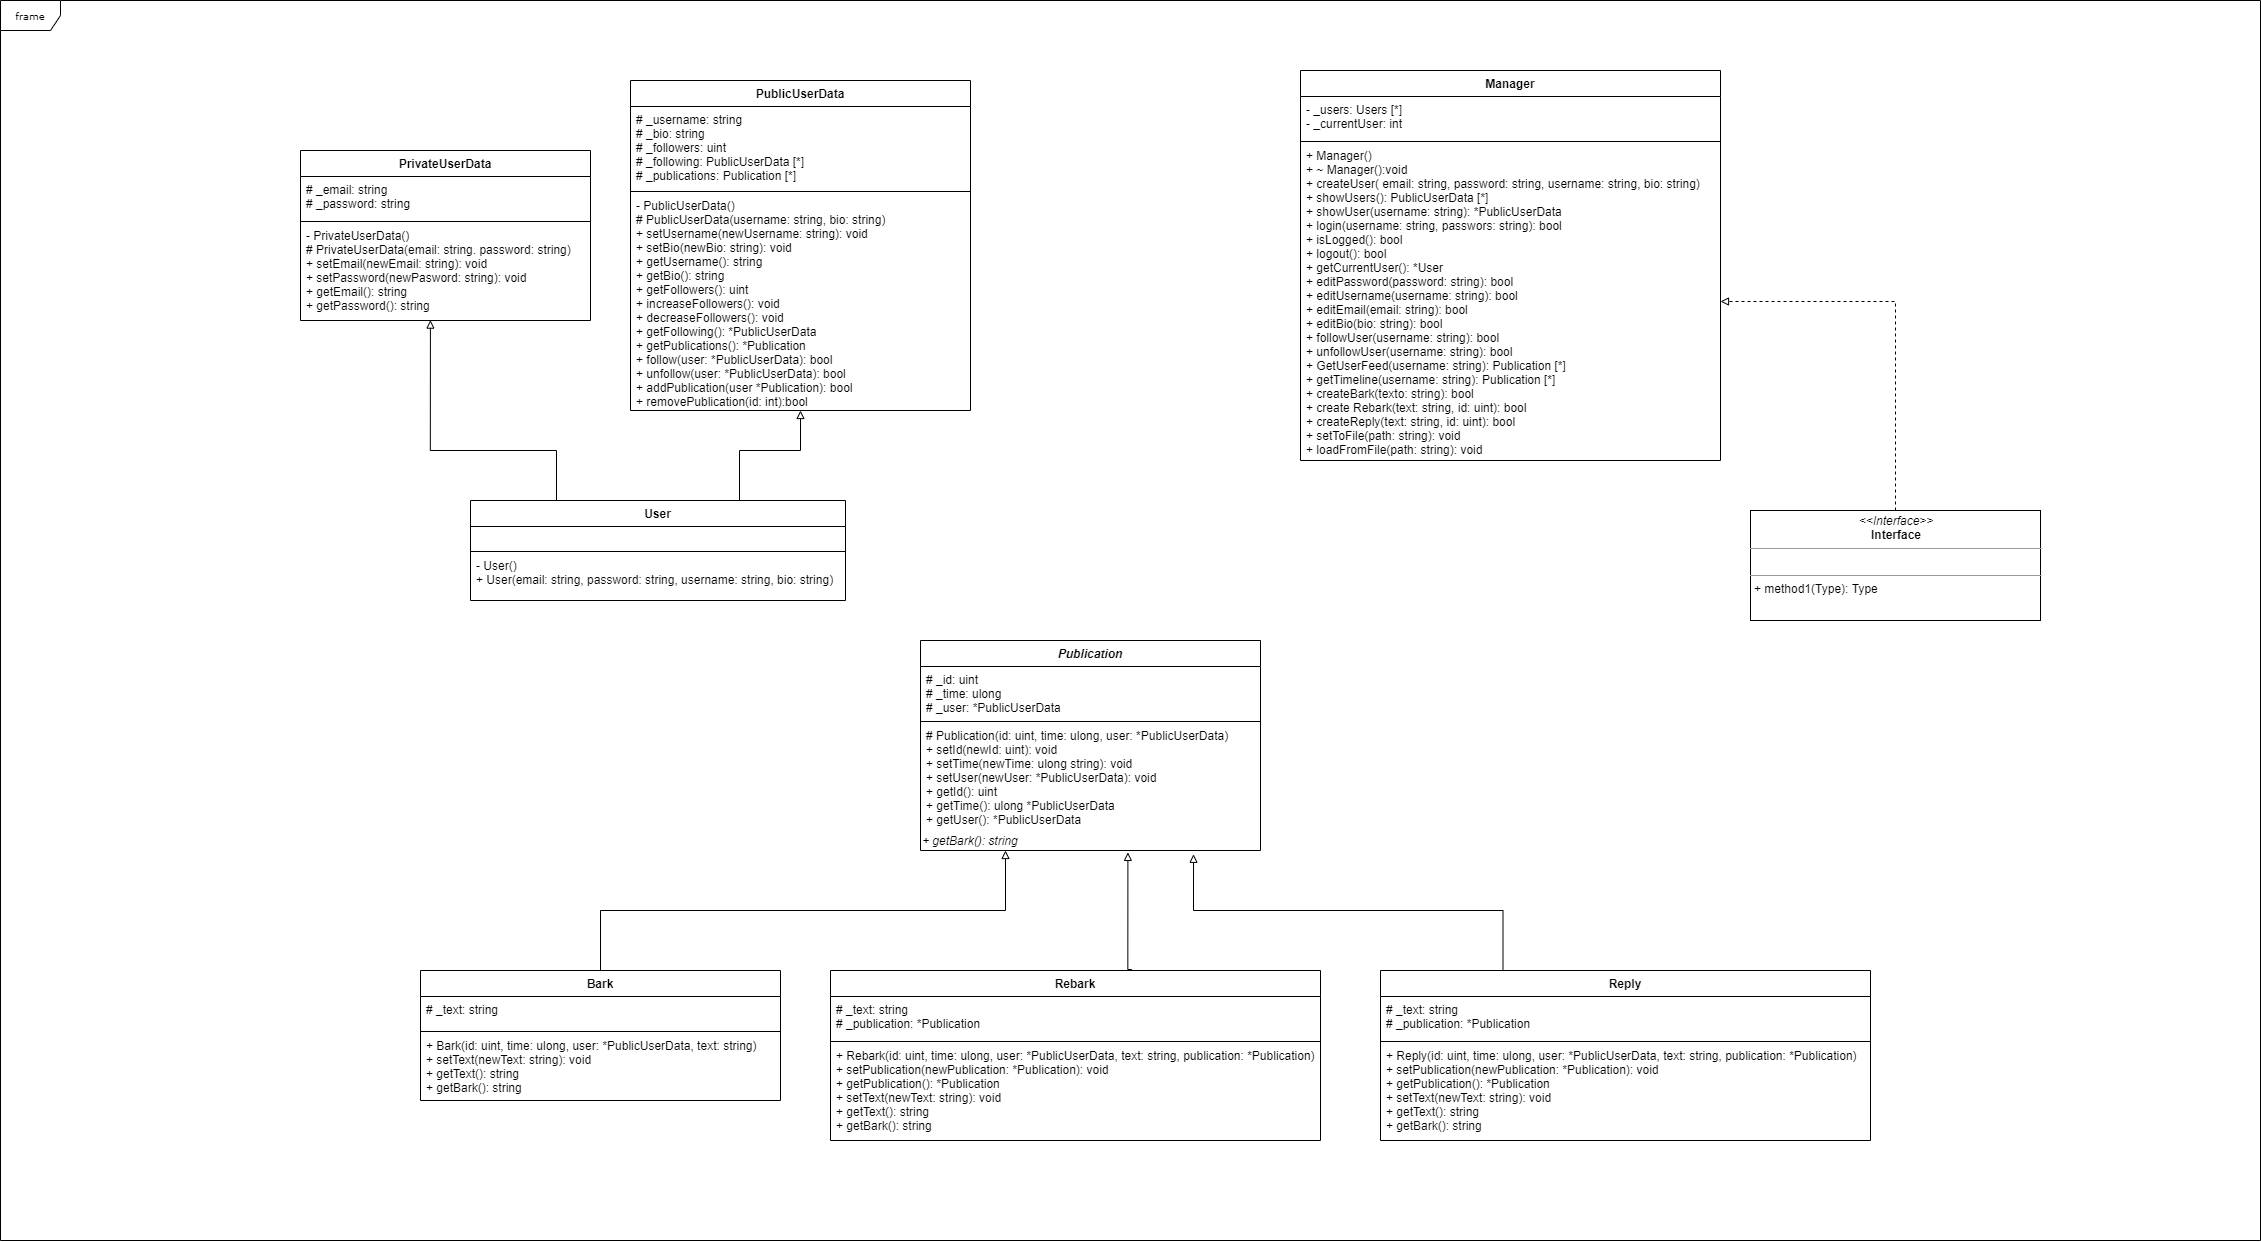

The diagram above was exported from draw.io. Its source (the exported page's mxGraphModel, read from the mxfile embedded in the PNG):
<mxGraphModel dx="2153" dy="1800" grid="1" gridSize="10" guides="1" tooltips="1" connect="1" arrows="1" fold="1" page="1" pageScale="1" pageWidth="850" pageHeight="1100" background="#ffffff" math="0" shadow="0">
  <root>
    <mxCell id="0" />
    <mxCell id="1" parent="0" />
    <mxCell id="17acba5748e5396b-1" value="frame" style="shape=umlFrame;whiteSpace=wrap;html=1;rounded=0;shadow=0;comic=0;labelBackgroundColor=none;strokeWidth=1;fontFamily=Verdana;fontSize=10;align=center;" parent="1" vertex="1">
      <mxGeometry x="-120" y="-20" width="2260" height="1240" as="geometry" />
    </mxCell>
    <mxCell id="vxBLvdArynGJxuBjIxr0-23" style="edgeStyle=orthogonalEdgeStyle;rounded=0;orthogonalLoop=1;jettySize=auto;html=1;exitX=0.25;exitY=0;exitDx=0;exitDy=0;entryX=0.803;entryY=1.19;entryDx=0;entryDy=0;entryPerimeter=0;endArrow=block;endFill=0;" edge="1" parent="1" source="vxBLvdArynGJxuBjIxr0-19" target="vxBLvdArynGJxuBjIxr0-14">
      <mxGeometry relative="1" as="geometry" />
    </mxCell>
    <mxCell id="vxBLvdArynGJxuBjIxr0-13" style="edgeStyle=orthogonalEdgeStyle;rounded=0;orthogonalLoop=1;jettySize=auto;html=1;exitX=0.615;exitY=-0.006;exitDx=0;exitDy=0;endArrow=block;endFill=0;entryX=0.61;entryY=1.095;entryDx=0;entryDy=0;entryPerimeter=0;exitPerimeter=0;" edge="1" parent="1" source="vxBLvdArynGJxuBjIxr0-6" target="vxBLvdArynGJxuBjIxr0-14">
      <mxGeometry relative="1" as="geometry">
        <mxPoint x="739.9999999999995" y="910" as="targetPoint" />
        <Array as="points">
          <mxPoint x="1007" y="949" />
        </Array>
      </mxGeometry>
    </mxCell>
    <mxCell id="vxBLvdArynGJxuBjIxr0-15" style="edgeStyle=orthogonalEdgeStyle;rounded=0;orthogonalLoop=1;jettySize=auto;html=1;exitX=0.5;exitY=0;exitDx=0;exitDy=0;entryX=0.25;entryY=1;entryDx=0;entryDy=0;endArrow=block;endFill=0;" edge="1" parent="1" source="vxBLvdArynGJxuBjIxr0-2" target="vxBLvdArynGJxuBjIxr0-14">
      <mxGeometry relative="1" as="geometry">
        <mxPoint x="515" y="950" as="sourcePoint" />
        <mxPoint x="645" y="900" as="targetPoint" />
      </mxGeometry>
    </mxCell>
    <mxCell id="vxBLvdArynGJxuBjIxr0-32" style="edgeStyle=orthogonalEdgeStyle;rounded=0;orthogonalLoop=1;jettySize=auto;html=1;exitX=0.25;exitY=0;exitDx=0;exitDy=0;entryX=0.448;entryY=0.996;entryDx=0;entryDy=0;entryPerimeter=0;endArrow=block;endFill=0;" edge="1" parent="1" source="vxBLvdArynGJxuBjIxr0-28" target="um3DY2ln6kd6SF__vK2k-9">
      <mxGeometry relative="1" as="geometry">
        <Array as="points">
          <mxPoint x="436" y="480" />
          <mxPoint x="436" y="430" />
          <mxPoint x="310" y="430" />
        </Array>
      </mxGeometry>
    </mxCell>
    <mxCell id="vxBLvdArynGJxuBjIxr0-33" style="edgeStyle=orthogonalEdgeStyle;rounded=0;orthogonalLoop=1;jettySize=auto;html=1;exitX=0.75;exitY=0;exitDx=0;exitDy=0;endArrow=block;endFill=0;" edge="1" parent="1" source="vxBLvdArynGJxuBjIxr0-28" target="vxBLvdArynGJxuBjIxr0-24">
      <mxGeometry relative="1" as="geometry">
        <Array as="points">
          <mxPoint x="619" y="480" />
          <mxPoint x="619" y="430" />
          <mxPoint x="680" y="430" />
        </Array>
      </mxGeometry>
    </mxCell>
    <object label="PublicUserData" User="" id="vxBLvdArynGJxuBjIxr0-24">
      <mxCell style="swimlane;fontStyle=1;align=center;verticalAlign=top;childLayout=stackLayout;horizontal=1;startSize=26;horizontalStack=0;resizeParent=1;resizeParentMax=0;resizeLast=0;collapsible=1;marginBottom=0;" vertex="1" parent="1">
        <mxGeometry x="510" y="60" width="340" height="330" as="geometry">
          <mxRectangle x="220" y="120" width="130" height="26" as="alternateBounds" />
        </mxGeometry>
      </mxCell>
    </object>
    <mxCell id="vxBLvdArynGJxuBjIxr0-25" value="# _username: string&#10;# _bio: string&#10;# _followers: uint&#10;# _following: PublicUserData [*]&#10;# _publications: Publication [*]" style="text;strokeColor=none;fillColor=none;align=left;verticalAlign=top;spacingLeft=4;spacingRight=4;overflow=hidden;rotatable=0;points=[[0,0.5],[1,0.5]];portConstraint=eastwest;" vertex="1" parent="vxBLvdArynGJxuBjIxr0-24">
      <mxGeometry y="26" width="340" height="84" as="geometry" />
    </mxCell>
    <mxCell id="vxBLvdArynGJxuBjIxr0-26" value="" style="line;strokeWidth=1;fillColor=none;align=left;verticalAlign=middle;spacingTop=-1;spacingLeft=3;spacingRight=3;rotatable=0;labelPosition=right;points=[];portConstraint=eastwest;" vertex="1" parent="vxBLvdArynGJxuBjIxr0-24">
      <mxGeometry y="110" width="340" height="2" as="geometry" />
    </mxCell>
    <mxCell id="vxBLvdArynGJxuBjIxr0-27" value="- PublicUserData()&#10;# PublicUserData(username: string, bio: string)&#10;+ setUsername(newUsername: string): void&#10;+ setBio(newBio: string): void&#10;+ getUsername(): string&#10;+ getBio(): string&#10;+ getFollowers(): uint&#10;+ increaseFollowers(): void&#10;+ decreaseFollowers(): void&#10;+ getFollowing(): *PublicUserData&#10;+ getPublications(): *Publication&#10;+ follow(user: *PublicUserData): bool&#10;+ unfollow(user: *PublicUserData): bool&#10;+ addPublication(user *Publication): bool&#10;+ removePublication(id: int):bool&#10;&#10;" style="text;strokeColor=none;fillColor=none;align=left;verticalAlign=top;spacingLeft=4;spacingRight=4;overflow=hidden;rotatable=0;points=[[0,0.5],[1,0.5]];portConstraint=eastwest;" vertex="1" parent="vxBLvdArynGJxuBjIxr0-24">
      <mxGeometry y="112" width="340" height="218" as="geometry" />
    </mxCell>
    <object label="PrivateUserData" User="" id="um3DY2ln6kd6SF__vK2k-6">
      <mxCell style="swimlane;fontStyle=1;align=center;verticalAlign=top;childLayout=stackLayout;horizontal=1;startSize=26;horizontalStack=0;resizeParent=1;resizeParentMax=0;resizeLast=0;collapsible=1;marginBottom=0;" parent="1" vertex="1">
        <mxGeometry x="180" y="130" width="290" height="170" as="geometry">
          <mxRectangle x="220" y="120" width="130" height="26" as="alternateBounds" />
        </mxGeometry>
      </mxCell>
    </object>
    <mxCell id="um3DY2ln6kd6SF__vK2k-7" value="# _email: string&#10;# _password: string&#10;" style="text;strokeColor=none;fillColor=none;align=left;verticalAlign=top;spacingLeft=4;spacingRight=4;overflow=hidden;rotatable=0;points=[[0,0.5],[1,0.5]];portConstraint=eastwest;" parent="um3DY2ln6kd6SF__vK2k-6" vertex="1">
      <mxGeometry y="26" width="290" height="44" as="geometry" />
    </mxCell>
    <mxCell id="um3DY2ln6kd6SF__vK2k-8" value="" style="line;strokeWidth=1;fillColor=none;align=left;verticalAlign=middle;spacingTop=-1;spacingLeft=3;spacingRight=3;rotatable=0;labelPosition=right;points=[];portConstraint=eastwest;" parent="um3DY2ln6kd6SF__vK2k-6" vertex="1">
      <mxGeometry y="70" width="290" height="2" as="geometry" />
    </mxCell>
    <mxCell id="um3DY2ln6kd6SF__vK2k-9" value="- PrivateUserData()&#10;# PrivateUserData(email: string. password: string)&#10;+ setEmail(newEmail: string): void&#10;+ setPassword(newPasword: string): void&#10;+ getEmail(): string&#10;+ getPassword(): string&#10;&#10;" style="text;strokeColor=none;fillColor=none;align=left;verticalAlign=top;spacingLeft=4;spacingRight=4;overflow=hidden;rotatable=0;points=[[0,0.5],[1,0.5]];portConstraint=eastwest;" parent="um3DY2ln6kd6SF__vK2k-6" vertex="1">
      <mxGeometry y="72" width="290" height="98" as="geometry" />
    </mxCell>
    <mxCell id="vxBLvdArynGJxuBjIxr0-46" style="edgeStyle=orthogonalEdgeStyle;rounded=0;orthogonalLoop=1;jettySize=auto;html=1;exitX=0.5;exitY=0;exitDx=0;exitDy=0;endArrow=block;endFill=0;dashed=1;" edge="1" parent="1" source="vxBLvdArynGJxuBjIxr0-43" target="vxBLvdArynGJxuBjIxr0-42">
      <mxGeometry relative="1" as="geometry" />
    </mxCell>
    <mxCell id="vxBLvdArynGJxuBjIxr0-43" value="&lt;p style=&quot;margin: 0px ; margin-top: 4px ; text-align: center&quot;&gt;&lt;i&gt;&amp;lt;&amp;lt;Interface&amp;gt;&amp;gt;&lt;/i&gt;&lt;br&gt;&lt;b&gt;Interface&lt;/b&gt;&lt;/p&gt;&lt;hr size=&quot;1&quot;&gt;&lt;p style=&quot;margin: 0px ; margin-left: 4px&quot;&gt;&lt;br&gt;&lt;/p&gt;&lt;hr size=&quot;1&quot;&gt;&lt;p style=&quot;margin: 0px ; margin-left: 4px&quot;&gt;+ method1(Type): Type&lt;br&gt;&lt;br&gt;&lt;/p&gt;" style="verticalAlign=top;align=left;overflow=fill;fontSize=12;fontFamily=Helvetica;html=1;" vertex="1" parent="1">
      <mxGeometry x="1630" y="490" width="290" height="110" as="geometry" />
    </mxCell>
    <object label="Reply" User="" id="vxBLvdArynGJxuBjIxr0-19">
      <mxCell style="swimlane;fontStyle=1;align=center;verticalAlign=top;childLayout=stackLayout;horizontal=1;startSize=26;horizontalStack=0;resizeParent=1;resizeParentMax=0;resizeLast=0;collapsible=1;marginBottom=0;" vertex="1" parent="1">
        <mxGeometry x="1260" y="950" width="490" height="170" as="geometry">
          <mxRectangle x="220" y="120" width="130" height="26" as="alternateBounds" />
        </mxGeometry>
      </mxCell>
    </object>
    <mxCell id="vxBLvdArynGJxuBjIxr0-20" value="# _text: string&#10;# _publication: *Publication" style="text;strokeColor=none;fillColor=none;align=left;verticalAlign=top;spacingLeft=4;spacingRight=4;overflow=hidden;rotatable=0;points=[[0,0.5],[1,0.5]];portConstraint=eastwest;" vertex="1" parent="vxBLvdArynGJxuBjIxr0-19">
      <mxGeometry y="26" width="490" height="44" as="geometry" />
    </mxCell>
    <mxCell id="vxBLvdArynGJxuBjIxr0-21" value="" style="line;strokeWidth=1;fillColor=none;align=left;verticalAlign=middle;spacingTop=-1;spacingLeft=3;spacingRight=3;rotatable=0;labelPosition=right;points=[];portConstraint=eastwest;" vertex="1" parent="vxBLvdArynGJxuBjIxr0-19">
      <mxGeometry y="70" width="490" height="2" as="geometry" />
    </mxCell>
    <mxCell id="vxBLvdArynGJxuBjIxr0-22" value="+ Reply(id: uint, time: ulong, user: *PublicUserData, text: string, publication: *Publication)&#10;+ setPublication(newPublication: *Publication): void&#10;+ getPublication(): *Publication&#10;+ setText(newText: string): void&#10;+ getText(): string&#10;+ getBark(): string&#10;&#10;" style="text;strokeColor=none;fillColor=none;align=left;verticalAlign=top;spacingLeft=4;spacingRight=4;overflow=hidden;rotatable=0;points=[[0,0.5],[1,0.5]];portConstraint=eastwest;" vertex="1" parent="vxBLvdArynGJxuBjIxr0-19">
      <mxGeometry y="72" width="490" height="98" as="geometry" />
    </mxCell>
    <object label="Bark" User="" id="vxBLvdArynGJxuBjIxr0-2">
      <mxCell style="swimlane;fontStyle=1;align=center;verticalAlign=top;childLayout=stackLayout;horizontal=1;startSize=26;horizontalStack=0;resizeParent=1;resizeParentMax=0;resizeLast=0;collapsible=1;marginBottom=0;" vertex="1" parent="1">
        <mxGeometry x="300" y="950" width="360" height="130" as="geometry">
          <mxRectangle x="220" y="120" width="130" height="26" as="alternateBounds" />
        </mxGeometry>
      </mxCell>
    </object>
    <mxCell id="vxBLvdArynGJxuBjIxr0-3" value="# _text: string&#10;&#10;" style="text;strokeColor=none;fillColor=none;align=left;verticalAlign=top;spacingLeft=4;spacingRight=4;overflow=hidden;rotatable=0;points=[[0,0.5],[1,0.5]];portConstraint=eastwest;" vertex="1" parent="vxBLvdArynGJxuBjIxr0-2">
      <mxGeometry y="26" width="360" height="34" as="geometry" />
    </mxCell>
    <mxCell id="vxBLvdArynGJxuBjIxr0-4" value="" style="line;strokeWidth=1;fillColor=none;align=left;verticalAlign=middle;spacingTop=-1;spacingLeft=3;spacingRight=3;rotatable=0;labelPosition=right;points=[];portConstraint=eastwest;" vertex="1" parent="vxBLvdArynGJxuBjIxr0-2">
      <mxGeometry y="60" width="360" height="2" as="geometry" />
    </mxCell>
    <mxCell id="vxBLvdArynGJxuBjIxr0-5" value="+ Bark(id: uint, time: ulong, user: *PublicUserData, text: string)&#10;+ setText(newText: string): void&#10;+ getText(): string&#10;+ getBark(): string&#10;&#10;" style="text;strokeColor=none;fillColor=none;align=left;verticalAlign=top;spacingLeft=4;spacingRight=4;overflow=hidden;rotatable=0;points=[[0,0.5],[1,0.5]];portConstraint=eastwest;" vertex="1" parent="vxBLvdArynGJxuBjIxr0-2">
      <mxGeometry y="62" width="360" height="68" as="geometry" />
    </mxCell>
    <object label="Rebark" User="" id="vxBLvdArynGJxuBjIxr0-6">
      <mxCell style="swimlane;fontStyle=1;align=center;verticalAlign=top;childLayout=stackLayout;horizontal=1;startSize=26;horizontalStack=0;resizeParent=1;resizeParentMax=0;resizeLast=0;collapsible=1;marginBottom=0;" vertex="1" parent="1">
        <mxGeometry x="710" y="950" width="490" height="170" as="geometry">
          <mxRectangle x="220" y="120" width="130" height="26" as="alternateBounds" />
        </mxGeometry>
      </mxCell>
    </object>
    <mxCell id="vxBLvdArynGJxuBjIxr0-7" value="# _text: string&#10;# _publication: *Publication" style="text;strokeColor=none;fillColor=none;align=left;verticalAlign=top;spacingLeft=4;spacingRight=4;overflow=hidden;rotatable=0;points=[[0,0.5],[1,0.5]];portConstraint=eastwest;" vertex="1" parent="vxBLvdArynGJxuBjIxr0-6">
      <mxGeometry y="26" width="490" height="44" as="geometry" />
    </mxCell>
    <mxCell id="vxBLvdArynGJxuBjIxr0-8" value="" style="line;strokeWidth=1;fillColor=none;align=left;verticalAlign=middle;spacingTop=-1;spacingLeft=3;spacingRight=3;rotatable=0;labelPosition=right;points=[];portConstraint=eastwest;" vertex="1" parent="vxBLvdArynGJxuBjIxr0-6">
      <mxGeometry y="70" width="490" height="2" as="geometry" />
    </mxCell>
    <mxCell id="vxBLvdArynGJxuBjIxr0-9" value="+ Rebark(id: uint, time: ulong, user: *PublicUserData, text: string, publication: *Publication)&#10;+ setPublication(newPublication: *Publication): void&#10;+ getPublication(): *Publication&#10;+ setText(newText: string): void&#10;+ getText(): string&#10;+ getBark(): string&#10;&#10;" style="text;strokeColor=none;fillColor=none;align=left;verticalAlign=top;spacingLeft=4;spacingRight=4;overflow=hidden;rotatable=0;points=[[0,0.5],[1,0.5]];portConstraint=eastwest;" vertex="1" parent="vxBLvdArynGJxuBjIxr0-6">
      <mxGeometry y="72" width="490" height="98" as="geometry" />
    </mxCell>
    <object label="Publication" User="" id="um3DY2ln6kd6SF__vK2k-10">
      <mxCell style="swimlane;fontStyle=3;align=center;verticalAlign=top;childLayout=stackLayout;horizontal=1;startSize=26;horizontalStack=0;resizeParent=1;resizeParentMax=0;resizeLast=0;collapsible=1;marginBottom=0;" parent="1" vertex="1">
        <mxGeometry x="800" y="620" width="340" height="210" as="geometry">
          <mxRectangle x="220" y="120" width="130" height="26" as="alternateBounds" />
        </mxGeometry>
      </mxCell>
    </object>
    <mxCell id="um3DY2ln6kd6SF__vK2k-11" value="# _id: uint&#10;# _time: ulong&#10;# _user: *PublicUserData&#10;" style="text;strokeColor=none;fillColor=none;align=left;verticalAlign=top;spacingLeft=4;spacingRight=4;overflow=hidden;rotatable=0;points=[[0,0.5],[1,0.5]];portConstraint=eastwest;" parent="um3DY2ln6kd6SF__vK2k-10" vertex="1">
      <mxGeometry y="26" width="340" height="54" as="geometry" />
    </mxCell>
    <mxCell id="um3DY2ln6kd6SF__vK2k-12" value="" style="line;strokeWidth=1;fillColor=none;align=left;verticalAlign=middle;spacingTop=-1;spacingLeft=3;spacingRight=3;rotatable=0;labelPosition=right;points=[];portConstraint=eastwest;" parent="um3DY2ln6kd6SF__vK2k-10" vertex="1">
      <mxGeometry y="80" width="340" height="2" as="geometry" />
    </mxCell>
    <mxCell id="um3DY2ln6kd6SF__vK2k-13" value="# Publication(id: uint, time: ulong, user: *PublicUserData)&#10;+ setId(newId: uint): void&#10;+ setTime(newTime: ulong string): void&#10;+ setUser(newUser: *PublicUserData): void&#10;+ getId(): uint&#10;+ getTime(): ulong *PublicUserData&#10;+ getUser(): *PublicUserData &#10; &#10;&#10;&#10;" style="text;strokeColor=none;fillColor=none;align=left;verticalAlign=top;spacingLeft=4;spacingRight=4;overflow=hidden;rotatable=0;points=[[0,0.5],[1,0.5]];portConstraint=eastwest;fontStyle=0" parent="um3DY2ln6kd6SF__vK2k-10" vertex="1">
      <mxGeometry y="82" width="340" height="108" as="geometry" />
    </mxCell>
    <mxCell id="vxBLvdArynGJxuBjIxr0-14" value="&lt;span&gt;&lt;i&gt;+ getBark(): string&lt;/i&gt;&lt;/span&gt;" style="text;html=1;strokeColor=none;fillColor=none;align=left;verticalAlign=middle;whiteSpace=wrap;rounded=0;" vertex="1" parent="um3DY2ln6kd6SF__vK2k-10">
      <mxGeometry y="190" width="340" height="20" as="geometry" />
    </mxCell>
    <object label="Manager" User="" id="vxBLvdArynGJxuBjIxr0-39">
      <mxCell style="swimlane;fontStyle=1;align=center;verticalAlign=top;childLayout=stackLayout;horizontal=1;startSize=26;horizontalStack=0;resizeParent=1;resizeParentMax=0;resizeLast=0;collapsible=1;marginBottom=0;" vertex="1" parent="1">
        <mxGeometry x="1180" y="50" width="420" height="390" as="geometry">
          <mxRectangle x="220" y="120" width="130" height="26" as="alternateBounds" />
        </mxGeometry>
      </mxCell>
    </object>
    <mxCell id="vxBLvdArynGJxuBjIxr0-40" value="- _users: Users [*]&#10;- _currentUser: int" style="text;strokeColor=none;fillColor=none;align=left;verticalAlign=top;spacingLeft=4;spacingRight=4;overflow=hidden;rotatable=0;points=[[0,0.5],[1,0.5]];portConstraint=eastwest;" vertex="1" parent="vxBLvdArynGJxuBjIxr0-39">
      <mxGeometry y="26" width="420" height="44" as="geometry" />
    </mxCell>
    <mxCell id="vxBLvdArynGJxuBjIxr0-41" value="" style="line;strokeWidth=1;fillColor=none;align=left;verticalAlign=middle;spacingTop=-1;spacingLeft=3;spacingRight=3;rotatable=0;labelPosition=right;points=[];portConstraint=eastwest;" vertex="1" parent="vxBLvdArynGJxuBjIxr0-39">
      <mxGeometry y="70" width="420" height="2" as="geometry" />
    </mxCell>
    <mxCell id="vxBLvdArynGJxuBjIxr0-42" value="+ Manager()&#10;+ ~ Manager():void&#10;+ createUser( email: string, password: string, username: string, bio: string)&#10;+ showUsers(): PublicUserData [*]&#10;+ showUser(username: string): *PublicUserData&#10;+ login(username: string, passwors: string): bool&#10;+ isLogged(): bool&#10;+ logout(): bool&#10;+ getCurrentUser(): *User&#10;+ editPassword(password: string): bool&#10;+ editUsername(username: string): bool&#10;+ editEmail(email: string): bool&#10;+ editBio(bio: string): bool&#10;+ followUser(username: string): bool&#10;+ unfollowUser(username: string): bool&#10;+ GetUserFeed(username: string): Publication [*]&#10;+ getTimeline(username: string): Publication [*]&#10;+ createBark(texto: string): bool&#10;+ create Rebark(text: string, id: uint): bool&#10;+ createReply(text: string, id: uint): bool&#10;+ setToFile(path: string): void&#10;+ loadFromFile(path: string): void" style="text;strokeColor=none;fillColor=none;align=left;verticalAlign=top;spacingLeft=4;spacingRight=4;overflow=hidden;rotatable=0;points=[[0,0.5],[1,0.5]];portConstraint=eastwest;" vertex="1" parent="vxBLvdArynGJxuBjIxr0-39">
      <mxGeometry y="72" width="420" height="318" as="geometry" />
    </mxCell>
    <object label="User" User="" id="vxBLvdArynGJxuBjIxr0-28">
      <mxCell style="swimlane;fontStyle=1;align=center;verticalAlign=top;childLayout=stackLayout;horizontal=1;startSize=26;horizontalStack=0;resizeParent=1;resizeParentMax=0;resizeLast=0;collapsible=1;marginBottom=0;" vertex="1" parent="1">
        <mxGeometry x="350" y="480" width="375" height="100" as="geometry">
          <mxRectangle x="220" y="120" width="130" height="26" as="alternateBounds" />
        </mxGeometry>
      </mxCell>
    </object>
    <mxCell id="vxBLvdArynGJxuBjIxr0-29" value=" " style="text;strokeColor=none;fillColor=none;align=left;verticalAlign=top;spacingLeft=4;spacingRight=4;overflow=hidden;rotatable=0;points=[[0,0.5],[1,0.5]];portConstraint=eastwest;" vertex="1" parent="vxBLvdArynGJxuBjIxr0-28">
      <mxGeometry y="26" width="375" height="24" as="geometry" />
    </mxCell>
    <mxCell id="vxBLvdArynGJxuBjIxr0-30" value="" style="line;strokeWidth=1;fillColor=none;align=left;verticalAlign=middle;spacingTop=-1;spacingLeft=3;spacingRight=3;rotatable=0;labelPosition=right;points=[];portConstraint=eastwest;" vertex="1" parent="vxBLvdArynGJxuBjIxr0-28">
      <mxGeometry y="50" width="375" height="2" as="geometry" />
    </mxCell>
    <mxCell id="vxBLvdArynGJxuBjIxr0-31" value="- User()&#10;+ User(email: string, password: string, username: string, bio: string)&#10;&#10;" style="text;strokeColor=none;fillColor=none;align=left;verticalAlign=top;spacingLeft=4;spacingRight=4;overflow=hidden;rotatable=0;points=[[0,0.5],[1,0.5]];portConstraint=eastwest;" vertex="1" parent="vxBLvdArynGJxuBjIxr0-28">
      <mxGeometry y="52" width="375" height="48" as="geometry" />
    </mxCell>
  </root>
</mxGraphModel>